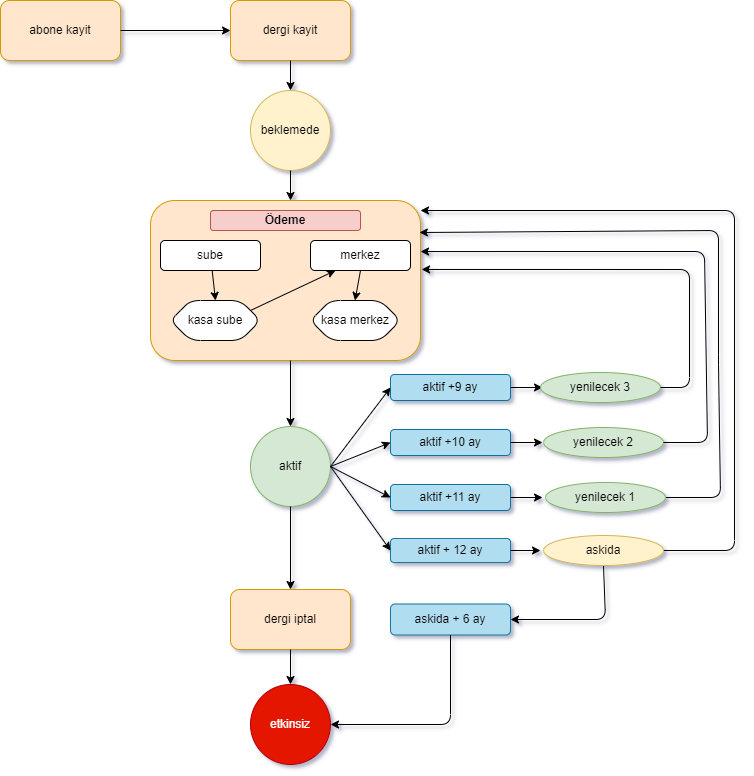

The diagram above was exported from draw.io. Its source (the exported page's mxGraphModel, read from the mxfile embedded in the PNG):
<mxGraphModel dx="1190" dy="690" grid="0" gridSize="10" guides="1" tooltips="1" connect="1" arrows="1" fold="1" page="1" pageScale="1" pageWidth="827" pageHeight="1169" background="none" math="0" shadow="1">
  <root>
    <mxCell id="0" />
    <mxCell id="1" parent="0" />
    <mxCell id="MJWZcdwfmBhQ38FS5GnX-1" value="dergi kayit" style="rounded=1;whiteSpace=wrap;html=1;fillColor=#ffe6cc;strokeColor=#d79b00;" parent="1" vertex="1">
      <mxGeometry x="262" y="87" width="120" height="60" as="geometry" />
    </mxCell>
    <mxCell id="MJWZcdwfmBhQ38FS5GnX-2" value="beklemede" style="ellipse;whiteSpace=wrap;html=1;aspect=fixed;rounded=1;fillColor=#fff2cc;strokeColor=#d6b656;" parent="1" vertex="1">
      <mxGeometry x="282" y="177" width="80" height="80" as="geometry" />
    </mxCell>
    <mxCell id="MJWZcdwfmBhQ38FS5GnX-3" value="" style="rounded=1;whiteSpace=wrap;html=1;fillColor=#ffe6cc;strokeColor=#d79b00;" parent="1" vertex="1">
      <mxGeometry x="182" y="287" width="270" height="160" as="geometry" />
    </mxCell>
    <mxCell id="MJWZcdwfmBhQ38FS5GnX-4" value="aktif" style="ellipse;whiteSpace=wrap;html=1;aspect=fixed;rounded=1;fillColor=#d5e8d4;strokeColor=#82b366;" parent="1" vertex="1">
      <mxGeometry x="282" y="513" width="80" height="80" as="geometry" />
    </mxCell>
    <mxCell id="MJWZcdwfmBhQ38FS5GnX-5" value="" style="endArrow=classic;html=1;rounded=1;exitX=0.5;exitY=1;exitDx=0;exitDy=0;" parent="1" source="MJWZcdwfmBhQ38FS5GnX-1" target="MJWZcdwfmBhQ38FS5GnX-2" edge="1">
      <mxGeometry width="50" height="50" relative="1" as="geometry">
        <mxPoint x="612" y="427" as="sourcePoint" />
        <mxPoint x="662" y="377" as="targetPoint" />
      </mxGeometry>
    </mxCell>
    <mxCell id="MJWZcdwfmBhQ38FS5GnX-7" value="" style="endArrow=classic;html=1;rounded=1;exitX=0.5;exitY=1;exitDx=0;exitDy=0;" parent="1" source="MJWZcdwfmBhQ38FS5GnX-2" edge="1">
      <mxGeometry width="50" height="50" relative="1" as="geometry">
        <mxPoint x="612" y="427" as="sourcePoint" />
        <mxPoint x="322" y="287" as="targetPoint" />
      </mxGeometry>
    </mxCell>
    <mxCell id="MJWZcdwfmBhQ38FS5GnX-8" value="" style="endArrow=classic;html=1;rounded=1;entryX=0.5;entryY=0;entryDx=0;entryDy=0;" parent="1" target="MJWZcdwfmBhQ38FS5GnX-4" edge="1">
      <mxGeometry width="50" height="50" relative="1" as="geometry">
        <mxPoint x="322" y="447" as="sourcePoint" />
        <mxPoint x="662" y="347" as="targetPoint" />
      </mxGeometry>
    </mxCell>
    <mxCell id="MJWZcdwfmBhQ38FS5GnX-9" value="aktif +9 ay" style="rounded=1;whiteSpace=wrap;html=1;fillColor=#b1ddf0;strokeColor=#10739e;" parent="1" vertex="1">
      <mxGeometry x="422" y="461" width="120" height="26" as="geometry" />
    </mxCell>
    <mxCell id="MJWZcdwfmBhQ38FS5GnX-11" value="" style="endArrow=classic;html=1;rounded=1;exitX=1;exitY=0.5;exitDx=0;exitDy=0;entryX=0;entryY=0.5;entryDx=0;entryDy=0;" parent="1" source="MJWZcdwfmBhQ38FS5GnX-4" target="MJWZcdwfmBhQ38FS5GnX-9" edge="1">
      <mxGeometry width="50" height="50" relative="1" as="geometry">
        <mxPoint x="612" y="491" as="sourcePoint" />
        <mxPoint x="662" y="441" as="targetPoint" />
      </mxGeometry>
    </mxCell>
    <mxCell id="MJWZcdwfmBhQ38FS5GnX-12" value="" style="endArrow=classic;html=1;rounded=1;exitX=1;exitY=0.5;exitDx=0;exitDy=0;" parent="1" source="MJWZcdwfmBhQ38FS5GnX-9" edge="1">
      <mxGeometry width="50" height="50" relative="1" as="geometry">
        <mxPoint x="612" y="451" as="sourcePoint" />
        <mxPoint x="574" y="474" as="targetPoint" />
      </mxGeometry>
    </mxCell>
    <mxCell id="MJWZcdwfmBhQ38FS5GnX-13" value="aktif + 12 ay" style="rounded=1;whiteSpace=wrap;html=1;fillColor=#b1ddf0;strokeColor=#10739e;" parent="1" vertex="1">
      <mxGeometry x="422" y="625" width="120" height="24" as="geometry" />
    </mxCell>
    <mxCell id="MJWZcdwfmBhQ38FS5GnX-14" value="" style="endArrow=classic;html=1;rounded=1;exitX=1;exitY=0.5;exitDx=0;exitDy=0;entryX=0;entryY=0.5;entryDx=0;entryDy=0;" parent="1" source="MJWZcdwfmBhQ38FS5GnX-4" target="MJWZcdwfmBhQ38FS5GnX-13" edge="1">
      <mxGeometry width="50" height="50" relative="1" as="geometry">
        <mxPoint x="612" y="481" as="sourcePoint" />
        <mxPoint x="662" y="431" as="targetPoint" />
      </mxGeometry>
    </mxCell>
    <mxCell id="MJWZcdwfmBhQ38FS5GnX-16" value="" style="endArrow=classic;html=1;rounded=1;exitX=1;exitY=0.5;exitDx=0;exitDy=0;entryX=0;entryY=0.5;entryDx=0;entryDy=0;" parent="1" source="MJWZcdwfmBhQ38FS5GnX-13" edge="1">
      <mxGeometry width="50" height="50" relative="1" as="geometry">
        <mxPoint x="612" y="479" as="sourcePoint" />
        <mxPoint x="572" y="637" as="targetPoint" />
      </mxGeometry>
    </mxCell>
    <mxCell id="MJWZcdwfmBhQ38FS5GnX-17" value="" style="endArrow=classic;html=1;rounded=1;exitX=1;exitY=0.5;exitDx=0;exitDy=0;entryX=0.996;entryY=0.2;entryDx=0;entryDy=0;entryPerimeter=0;" parent="1" source="MJWZcdwfmBhQ38FS5GnX-52" target="MJWZcdwfmBhQ38FS5GnX-3" edge="1">
      <mxGeometry width="50" height="50" relative="1" as="geometry">
        <mxPoint x="605" y="374" as="sourcePoint" />
        <mxPoint x="662" y="337" as="targetPoint" />
        <Array as="points">
          <mxPoint x="752" y="584" />
          <mxPoint x="750" y="451" />
          <mxPoint x="750" y="317" />
        </Array>
      </mxGeometry>
    </mxCell>
    <mxCell id="MJWZcdwfmBhQ38FS5GnX-18" value="" style="endArrow=classic;html=1;rounded=1;exitX=1;exitY=0.5;exitDx=0;exitDy=0;" parent="1" edge="1">
      <mxGeometry width="50" height="50" relative="1" as="geometry">
        <mxPoint x="642" y="637" as="sourcePoint" />
        <mxPoint x="452" y="297" as="targetPoint" />
        <Array as="points">
          <mxPoint x="766" y="637" />
          <mxPoint x="766" y="297" />
        </Array>
      </mxGeometry>
    </mxCell>
    <mxCell id="MJWZcdwfmBhQ38FS5GnX-19" value="dergi iptal" style="rounded=1;whiteSpace=wrap;html=1;fillColor=#ffe6cc;strokeColor=#d79b00;" parent="1" vertex="1">
      <mxGeometry x="262" y="676" width="120" height="60" as="geometry" />
    </mxCell>
    <mxCell id="MJWZcdwfmBhQ38FS5GnX-20" value="etkinsiz" style="ellipse;whiteSpace=wrap;html=1;aspect=fixed;rounded=1;fillColor=#e51400;fontColor=#ffffff;strokeColor=#B20000;" parent="1" vertex="1">
      <mxGeometry x="282" y="771" width="80" height="80" as="geometry" />
    </mxCell>
    <mxCell id="MJWZcdwfmBhQ38FS5GnX-21" value="" style="endArrow=classic;html=1;rounded=1;exitX=0.5;exitY=1;exitDx=0;exitDy=0;entryX=0.5;entryY=0;entryDx=0;entryDy=0;" parent="1" source="MJWZcdwfmBhQ38FS5GnX-4" target="MJWZcdwfmBhQ38FS5GnX-19" edge="1">
      <mxGeometry width="50" height="50" relative="1" as="geometry">
        <mxPoint x="612" y="681" as="sourcePoint" />
        <mxPoint x="662" y="631" as="targetPoint" />
      </mxGeometry>
    </mxCell>
    <mxCell id="MJWZcdwfmBhQ38FS5GnX-22" value="" style="endArrow=classic;html=1;rounded=1;exitX=0.5;exitY=1;exitDx=0;exitDy=0;entryX=0.5;entryY=0;entryDx=0;entryDy=0;" parent="1" source="MJWZcdwfmBhQ38FS5GnX-19" target="MJWZcdwfmBhQ38FS5GnX-20" edge="1">
      <mxGeometry width="50" height="50" relative="1" as="geometry">
        <mxPoint x="612" y="661" as="sourcePoint" />
        <mxPoint x="662" y="611" as="targetPoint" />
      </mxGeometry>
    </mxCell>
    <mxCell id="MJWZcdwfmBhQ38FS5GnX-23" value="askida + 6 ay" style="rounded=1;whiteSpace=wrap;html=1;fillColor=#b1ddf0;strokeColor=#10739e;" parent="1" vertex="1">
      <mxGeometry x="422" y="690.5" width="120" height="31" as="geometry" />
    </mxCell>
    <mxCell id="MJWZcdwfmBhQ38FS5GnX-24" value="" style="endArrow=classic;html=1;rounded=1;exitX=0.5;exitY=1;exitDx=0;exitDy=0;entryX=1;entryY=0.5;entryDx=0;entryDy=0;" parent="1" source="MJWZcdwfmBhQ38FS5GnX-53" target="MJWZcdwfmBhQ38FS5GnX-23" edge="1">
      <mxGeometry width="50" height="50" relative="1" as="geometry">
        <mxPoint x="607" y="672" as="sourcePoint" />
        <mxPoint x="662" y="569" as="targetPoint" />
        <Array as="points">
          <mxPoint x="637" y="706" />
        </Array>
      </mxGeometry>
    </mxCell>
    <mxCell id="MJWZcdwfmBhQ38FS5GnX-25" value="" style="endArrow=classic;html=1;rounded=1;exitX=0.5;exitY=1;exitDx=0;exitDy=0;entryX=1;entryY=0.5;entryDx=0;entryDy=0;" parent="1" source="MJWZcdwfmBhQ38FS5GnX-23" target="MJWZcdwfmBhQ38FS5GnX-20" edge="1">
      <mxGeometry width="50" height="50" relative="1" as="geometry">
        <mxPoint x="612" y="561" as="sourcePoint" />
        <mxPoint x="662" y="511" as="targetPoint" />
        <Array as="points">
          <mxPoint x="482" y="811" />
        </Array>
      </mxGeometry>
    </mxCell>
    <mxCell id="MJWZcdwfmBhQ38FS5GnX-28" value="abone kayit" style="rounded=1;whiteSpace=wrap;html=1;fillColor=#ffe6cc;strokeColor=#d79b00;" parent="1" vertex="1">
      <mxGeometry x="32" y="87" width="120" height="60" as="geometry" />
    </mxCell>
    <mxCell id="MJWZcdwfmBhQ38FS5GnX-29" value="" style="endArrow=classic;html=1;rounded=1;exitX=1;exitY=0.5;exitDx=0;exitDy=0;entryX=0;entryY=0.5;entryDx=0;entryDy=0;" parent="1" source="MJWZcdwfmBhQ38FS5GnX-28" target="MJWZcdwfmBhQ38FS5GnX-1" edge="1">
      <mxGeometry width="50" height="50" relative="1" as="geometry">
        <mxPoint x="342" y="247" as="sourcePoint" />
        <mxPoint x="392" y="197" as="targetPoint" />
      </mxGeometry>
    </mxCell>
    <mxCell id="MJWZcdwfmBhQ38FS5GnX-31" value="merkez" style="rounded=1;whiteSpace=wrap;html=1;" parent="1" vertex="1">
      <mxGeometry x="342" y="327" width="100" height="30" as="geometry" />
    </mxCell>
    <mxCell id="MJWZcdwfmBhQ38FS5GnX-32" value="kasa sube" style="shape=hexagon;perimeter=hexagonPerimeter2;whiteSpace=wrap;html=1;fixedSize=1;rounded=1;" parent="1" vertex="1">
      <mxGeometry x="202" y="387" width="90" height="40" as="geometry" />
    </mxCell>
    <mxCell id="MJWZcdwfmBhQ38FS5GnX-33" value="kasa merkez" style="shape=hexagon;perimeter=hexagonPerimeter2;whiteSpace=wrap;html=1;fixedSize=1;rounded=1;" parent="1" vertex="1">
      <mxGeometry x="342" y="387" width="90" height="40" as="geometry" />
    </mxCell>
    <mxCell id="MJWZcdwfmBhQ38FS5GnX-35" value="" style="endArrow=classic;html=1;rounded=1;entryX=0.5;entryY=0;entryDx=0;entryDy=0;startArrow=none;" parent="1" source="MJWZcdwfmBhQ38FS5GnX-30" target="MJWZcdwfmBhQ38FS5GnX-32" edge="1">
      <mxGeometry width="50" height="50" relative="1" as="geometry">
        <mxPoint x="247" y="327" as="sourcePoint" />
        <mxPoint x="332" y="327" as="targetPoint" />
      </mxGeometry>
    </mxCell>
    <mxCell id="MJWZcdwfmBhQ38FS5GnX-36" value="" style="endArrow=classic;html=1;rounded=1;entryX=0.25;entryY=1;entryDx=0;entryDy=0;" parent="1" target="MJWZcdwfmBhQ38FS5GnX-31" edge="1">
      <mxGeometry width="50" height="50" relative="1" as="geometry">
        <mxPoint x="282" y="397" as="sourcePoint" />
        <mxPoint x="332" y="347" as="targetPoint" />
      </mxGeometry>
    </mxCell>
    <mxCell id="MJWZcdwfmBhQ38FS5GnX-37" value="" style="endArrow=classic;html=1;rounded=1;entryX=0.5;entryY=0;entryDx=0;entryDy=0;exitX=0.5;exitY=1;exitDx=0;exitDy=0;" parent="1" source="MJWZcdwfmBhQ38FS5GnX-31" edge="1">
      <mxGeometry width="50" height="50" relative="1" as="geometry">
        <mxPoint x="387" y="347" as="sourcePoint" />
        <mxPoint x="386.5" y="387" as="targetPoint" />
      </mxGeometry>
    </mxCell>
    <mxCell id="MJWZcdwfmBhQ38FS5GnX-30" value="sube" style="rounded=1;whiteSpace=wrap;html=1;" parent="1" vertex="1">
      <mxGeometry x="192" y="327" width="100" height="30" as="geometry" />
    </mxCell>
    <mxCell id="MJWZcdwfmBhQ38FS5GnX-38" value="" style="endArrow=none;html=1;rounded=1;entryX=0.5;entryY=0;entryDx=0;entryDy=0;" parent="1" target="MJWZcdwfmBhQ38FS5GnX-30" edge="1">
      <mxGeometry width="50" height="50" relative="1" as="geometry">
        <mxPoint x="247" y="327" as="sourcePoint" />
        <mxPoint x="247" y="387" as="targetPoint" />
      </mxGeometry>
    </mxCell>
    <mxCell id="MJWZcdwfmBhQ38FS5GnX-39" value="&lt;b&gt;Ödeme&lt;/b&gt;" style="rounded=1;whiteSpace=wrap;html=1;fillColor=#f8cecc;strokeColor=#b85450;" parent="1" vertex="1">
      <mxGeometry x="242" y="297" width="150" height="20" as="geometry" />
    </mxCell>
    <mxCell id="MJWZcdwfmBhQ38FS5GnX-42" value="aktif +10 ay" style="rounded=1;whiteSpace=wrap;html=1;fillColor=#b1ddf0;strokeColor=#10739e;" parent="1" vertex="1">
      <mxGeometry x="422" y="516" width="120" height="26" as="geometry" />
    </mxCell>
    <mxCell id="MJWZcdwfmBhQ38FS5GnX-43" value="aktif +11 ay" style="rounded=1;whiteSpace=wrap;html=1;fillColor=#b1ddf0;strokeColor=#10739e;" parent="1" vertex="1">
      <mxGeometry x="422" y="571" width="120" height="26" as="geometry" />
    </mxCell>
    <mxCell id="MJWZcdwfmBhQ38FS5GnX-44" value="" style="endArrow=classic;html=1;rounded=1;exitX=1;exitY=0.5;exitDx=0;exitDy=0;entryX=0;entryY=0.5;entryDx=0;entryDy=0;" parent="1" source="MJWZcdwfmBhQ38FS5GnX-4" target="MJWZcdwfmBhQ38FS5GnX-42" edge="1">
      <mxGeometry width="50" height="50" relative="1" as="geometry">
        <mxPoint x="372" y="541" as="sourcePoint" />
        <mxPoint x="432" y="484" as="targetPoint" />
      </mxGeometry>
    </mxCell>
    <mxCell id="MJWZcdwfmBhQ38FS5GnX-45" value="" style="endArrow=classic;html=1;rounded=1;exitX=1;exitY=0.5;exitDx=0;exitDy=0;entryX=0;entryY=0.5;entryDx=0;entryDy=0;" parent="1" source="MJWZcdwfmBhQ38FS5GnX-4" target="MJWZcdwfmBhQ38FS5GnX-43" edge="1">
      <mxGeometry width="50" height="50" relative="1" as="geometry">
        <mxPoint x="372" y="541" as="sourcePoint" />
        <mxPoint x="432" y="530" as="targetPoint" />
      </mxGeometry>
    </mxCell>
    <mxCell id="MJWZcdwfmBhQ38FS5GnX-46" value="" style="endArrow=classic;html=1;rounded=1;exitX=1;exitY=0.5;exitDx=0;exitDy=0;exitPerimeter=0;" parent="1" source="MJWZcdwfmBhQ38FS5GnX-42" edge="1">
      <mxGeometry width="50" height="50" relative="1" as="geometry">
        <mxPoint x="542" y="517" as="sourcePoint" />
        <mxPoint x="574" y="529" as="targetPoint" />
      </mxGeometry>
    </mxCell>
    <mxCell id="MJWZcdwfmBhQ38FS5GnX-47" value="" style="endArrow=classic;html=1;rounded=1;exitX=1;exitY=0.5;exitDx=0;exitDy=0;" parent="1" source="MJWZcdwfmBhQ38FS5GnX-43" edge="1">
      <mxGeometry width="50" height="50" relative="1" as="geometry">
        <mxPoint x="552" y="534" as="sourcePoint" />
        <mxPoint x="574" y="584" as="targetPoint" />
      </mxGeometry>
    </mxCell>
    <mxCell id="MJWZcdwfmBhQ38FS5GnX-50" value="yenilecek 3" style="ellipse;whiteSpace=wrap;html=1;rounded=1;fillColor=#d5e8d4;strokeColor=#82b366;" parent="1" vertex="1">
      <mxGeometry x="572" y="459" width="120" height="30" as="geometry" />
    </mxCell>
    <mxCell id="MJWZcdwfmBhQ38FS5GnX-51" value="yenilecek 2" style="ellipse;whiteSpace=wrap;html=1;rounded=1;fillColor=#d5e8d4;strokeColor=#82b366;" parent="1" vertex="1">
      <mxGeometry x="575" y="514" width="120" height="30" as="geometry" />
    </mxCell>
    <mxCell id="MJWZcdwfmBhQ38FS5GnX-52" value="yenilecek 1" style="ellipse;whiteSpace=wrap;html=1;rounded=1;fillColor=#d5e8d4;strokeColor=#82b366;" parent="1" vertex="1">
      <mxGeometry x="577" y="569" width="120" height="30" as="geometry" />
    </mxCell>
    <mxCell id="MJWZcdwfmBhQ38FS5GnX-53" value="askida" style="ellipse;whiteSpace=wrap;html=1;rounded=1;fillColor=#fff2cc;strokeColor=#d6b656;" parent="1" vertex="1">
      <mxGeometry x="575" y="622" width="120" height="30" as="geometry" />
    </mxCell>
    <mxCell id="MJWZcdwfmBhQ38FS5GnX-54" value="" style="endArrow=classic;html=1;rounded=1;exitX=1;exitY=0.5;exitDx=0;exitDy=0;entryX=1;entryY=0.319;entryDx=0;entryDy=0;entryPerimeter=0;" parent="1" source="MJWZcdwfmBhQ38FS5GnX-51" target="MJWZcdwfmBhQ38FS5GnX-3" edge="1">
      <mxGeometry width="50" height="50" relative="1" as="geometry">
        <mxPoint x="701" y="523" as="sourcePoint" />
        <mxPoint x="751" y="473" as="targetPoint" />
        <Array as="points">
          <mxPoint x="739" y="529" />
          <mxPoint x="736" y="338" />
        </Array>
      </mxGeometry>
    </mxCell>
    <mxCell id="MJWZcdwfmBhQ38FS5GnX-55" value="" style="endArrow=classic;html=1;rounded=1;exitX=1;exitY=0.5;exitDx=0;exitDy=0;entryX=1.004;entryY=0.431;entryDx=0;entryDy=0;entryPerimeter=0;" parent="1" source="MJWZcdwfmBhQ38FS5GnX-50" target="MJWZcdwfmBhQ38FS5GnX-3" edge="1">
      <mxGeometry width="50" height="50" relative="1" as="geometry">
        <mxPoint x="676" y="439" as="sourcePoint" />
        <mxPoint x="726" y="389" as="targetPoint" />
        <Array as="points">
          <mxPoint x="721" y="474" />
          <mxPoint x="721" y="356" />
        </Array>
      </mxGeometry>
    </mxCell>
  </root>
</mxGraphModel>